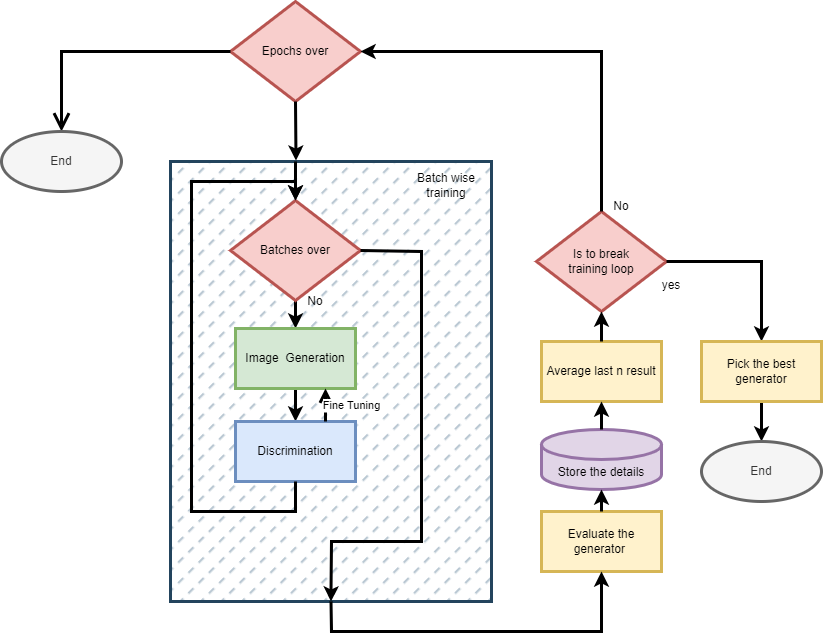

The diagram above was exported from draw.io. Its source (the exported page's mxGraphModel, read from the mxfile embedded in the PNG):
<mxGraphModel dx="1360" dy="745" grid="1" gridSize="10" guides="1" tooltips="1" connect="1" arrows="1" fold="1" page="1" pageScale="1" pageWidth="850" pageHeight="1100" math="0" shadow="0">
  <root>
    <mxCell id="0" />
    <mxCell id="1" parent="0" />
    <mxCell id="3iDDSbqC3w6Q562k3z_B-1" value="Epochs over" style="rhombus;whiteSpace=wrap;html=1;fillColor=#f8cecc;strokeColor=#b85450;strokeWidth=3;" parent="1" vertex="1">
      <mxGeometry x="329" y="110" width="130" height="100" as="geometry" />
    </mxCell>
    <mxCell id="3iDDSbqC3w6Q562k3z_B-4" value="" style="endArrow=open;endFill=1;endSize=12;html=1;rounded=0;exitX=0;exitY=0.5;exitDx=0;exitDy=0;strokeWidth=3;" parent="1" source="3iDDSbqC3w6Q562k3z_B-1" edge="1">
      <mxGeometry width="160" relative="1" as="geometry">
        <mxPoint x="340" y="380" as="sourcePoint" />
        <mxPoint x="160" y="240" as="targetPoint" />
        <Array as="points">
          <mxPoint x="160" y="160" />
        </Array>
      </mxGeometry>
    </mxCell>
    <mxCell id="3iDDSbqC3w6Q562k3z_B-6" value="End" style="ellipse;whiteSpace=wrap;html=1;fillColor=#f5f5f5;fontColor=#333333;strokeColor=#666666;strokeWidth=3;" parent="1" vertex="1">
      <mxGeometry x="100" y="240" width="120" height="60" as="geometry" />
    </mxCell>
    <mxCell id="3iDDSbqC3w6Q562k3z_B-7" value="" style="whiteSpace=wrap;html=1;strokeWidth=3;fillStyle=dashed;fillColor=#bac8d3;strokeColor=#23445d;" parent="1" vertex="1">
      <mxGeometry x="269" y="270" width="321" height="440" as="geometry" />
    </mxCell>
    <mxCell id="3iDDSbqC3w6Q562k3z_B-13" value="" style="edgeStyle=orthogonalEdgeStyle;rounded=0;orthogonalLoop=1;jettySize=auto;html=1;strokeWidth=3;" parent="1" source="3iDDSbqC3w6Q562k3z_B-10" target="3iDDSbqC3w6Q562k3z_B-11" edge="1">
      <mxGeometry relative="1" as="geometry" />
    </mxCell>
    <mxCell id="3iDDSbqC3w6Q562k3z_B-10" value="Batches over" style="rhombus;whiteSpace=wrap;html=1;fillColor=#f8cecc;strokeColor=#b85450;strokeWidth=3;" parent="1" vertex="1">
      <mxGeometry x="329" y="309" width="130" height="100" as="geometry" />
    </mxCell>
    <mxCell id="3iDDSbqC3w6Q562k3z_B-14" value="" style="edgeStyle=orthogonalEdgeStyle;rounded=0;orthogonalLoop=1;jettySize=auto;html=1;strokeWidth=3;" parent="1" source="3iDDSbqC3w6Q562k3z_B-11" target="3iDDSbqC3w6Q562k3z_B-12" edge="1">
      <mxGeometry relative="1" as="geometry" />
    </mxCell>
    <mxCell id="3iDDSbqC3w6Q562k3z_B-11" value="Image&amp;nbsp; Generation" style="rounded=0;whiteSpace=wrap;html=1;fillColor=#d5e8d4;strokeColor=#82b366;strokeWidth=3;" parent="1" vertex="1">
      <mxGeometry x="334" y="437" width="120" height="60" as="geometry" />
    </mxCell>
    <mxCell id="3iDDSbqC3w6Q562k3z_B-12" value="Discrimination" style="rounded=0;whiteSpace=wrap;html=1;fillColor=#dae8fc;strokeColor=#6c8ebf;strokeWidth=3;" parent="1" vertex="1">
      <mxGeometry x="334" y="530" width="120" height="60" as="geometry" />
    </mxCell>
    <mxCell id="3iDDSbqC3w6Q562k3z_B-15" value="Fine Tuning" style="html=1;verticalAlign=bottom;endArrow=open;dashed=1;endSize=8;rounded=0;exitX=0.75;exitY=0;exitDx=0;exitDy=0;entryX=0.75;entryY=1;entryDx=0;entryDy=0;strokeWidth=3;" parent="1" source="3iDDSbqC3w6Q562k3z_B-12" target="3iDDSbqC3w6Q562k3z_B-11" edge="1">
      <mxGeometry x="-0.5556" y="-26" relative="1" as="geometry">
        <mxPoint x="460" y="380" as="sourcePoint" />
        <mxPoint x="380" y="380" as="targetPoint" />
        <mxPoint as="offset" />
      </mxGeometry>
    </mxCell>
    <mxCell id="3iDDSbqC3w6Q562k3z_B-16" value="No" style="text;html=1;strokeColor=none;fillColor=none;align=center;verticalAlign=middle;whiteSpace=wrap;rounded=0;strokeWidth=3;" parent="1" vertex="1">
      <mxGeometry x="384" y="395" width="60" height="30" as="geometry" />
    </mxCell>
    <mxCell id="3iDDSbqC3w6Q562k3z_B-17" value="" style="endArrow=classic;html=1;rounded=0;entryX=0.5;entryY=0;entryDx=0;entryDy=0;exitX=0.5;exitY=1;exitDx=0;exitDy=0;strokeWidth=3;" parent="1" source="3iDDSbqC3w6Q562k3z_B-12" target="3iDDSbqC3w6Q562k3z_B-10" edge="1">
      <mxGeometry width="50" height="50" relative="1" as="geometry">
        <mxPoint x="400" y="400" as="sourcePoint" />
        <mxPoint x="450" y="350" as="targetPoint" />
        <Array as="points">
          <mxPoint x="394" y="620" />
          <mxPoint x="290" y="620" />
          <mxPoint x="290" y="290" />
          <mxPoint x="394" y="290" />
        </Array>
      </mxGeometry>
    </mxCell>
    <mxCell id="3iDDSbqC3w6Q562k3z_B-18" value="" style="endArrow=classic;html=1;rounded=0;entryX=0.5;entryY=0;entryDx=0;entryDy=0;strokeWidth=3;" parent="1" target="3iDDSbqC3w6Q562k3z_B-10" edge="1">
      <mxGeometry width="50" height="50" relative="1" as="geometry">
        <mxPoint x="394" y="270" as="sourcePoint" />
        <mxPoint x="450" y="350" as="targetPoint" />
      </mxGeometry>
    </mxCell>
    <mxCell id="3iDDSbqC3w6Q562k3z_B-19" value="" style="endArrow=classic;html=1;rounded=0;entryX=0.5;entryY=1;entryDx=0;entryDy=0;exitX=1;exitY=0.5;exitDx=0;exitDy=0;strokeWidth=3;" parent="1" source="3iDDSbqC3w6Q562k3z_B-10" target="3iDDSbqC3w6Q562k3z_B-7" edge="1">
      <mxGeometry width="50" height="50" relative="1" as="geometry">
        <mxPoint x="400" y="400" as="sourcePoint" />
        <mxPoint x="450" y="350" as="targetPoint" />
        <Array as="points">
          <mxPoint x="520" y="360" />
          <mxPoint x="520" y="650" />
          <mxPoint x="430" y="650" />
        </Array>
      </mxGeometry>
    </mxCell>
    <mxCell id="3iDDSbqC3w6Q562k3z_B-21" value="Batch wise training" style="text;html=1;strokeColor=none;fillColor=none;align=center;verticalAlign=middle;whiteSpace=wrap;rounded=0;strokeWidth=3;" parent="1" vertex="1">
      <mxGeometry x="510" y="279" width="70" height="30" as="geometry" />
    </mxCell>
    <mxCell id="3iDDSbqC3w6Q562k3z_B-22" value="" style="endArrow=classic;html=1;rounded=0;exitX=0.5;exitY=1;exitDx=0;exitDy=0;entryX=0.391;entryY=-0.002;entryDx=0;entryDy=0;entryPerimeter=0;strokeWidth=3;" parent="1" source="3iDDSbqC3w6Q562k3z_B-1" target="3iDDSbqC3w6Q562k3z_B-7" edge="1">
      <mxGeometry width="50" height="50" relative="1" as="geometry">
        <mxPoint x="404" y="280" as="sourcePoint" />
        <mxPoint x="396" y="270" as="targetPoint" />
      </mxGeometry>
    </mxCell>
    <mxCell id="3iDDSbqC3w6Q562k3z_B-23" value="Is to break &lt;br&gt;training loop" style="rhombus;whiteSpace=wrap;html=1;fillColor=#f8cecc;strokeColor=#b85450;strokeWidth=3;" parent="1" vertex="1">
      <mxGeometry x="635" y="320" width="130" height="100" as="geometry" />
    </mxCell>
    <mxCell id="3iDDSbqC3w6Q562k3z_B-24" value="Evaluate the generator&amp;nbsp;" style="rounded=0;whiteSpace=wrap;html=1;fillColor=#fff2cc;strokeColor=#d6b656;strokeWidth=3;" parent="1" vertex="1">
      <mxGeometry x="640" y="620" width="120" height="60" as="geometry" />
    </mxCell>
    <mxCell id="3iDDSbqC3w6Q562k3z_B-25" value="Store the details" style="shape=cylinder3;whiteSpace=wrap;html=1;boundedLbl=1;backgroundOutline=1;size=15;fillColor=#e1d5e7;strokeColor=#9673a6;strokeWidth=3;" parent="1" vertex="1">
      <mxGeometry x="640" y="538" width="120" height="60" as="geometry" />
    </mxCell>
    <mxCell id="3iDDSbqC3w6Q562k3z_B-26" value="Average last n result" style="rounded=0;whiteSpace=wrap;html=1;fillColor=#fff2cc;strokeColor=#d6b656;strokeWidth=3;" parent="1" vertex="1">
      <mxGeometry x="640" y="450" width="120" height="60" as="geometry" />
    </mxCell>
    <mxCell id="3iDDSbqC3w6Q562k3z_B-27" value="" style="endArrow=classic;html=1;rounded=0;exitX=0.5;exitY=1;exitDx=0;exitDy=0;entryX=0.5;entryY=1;entryDx=0;entryDy=0;strokeWidth=3;" parent="1" source="3iDDSbqC3w6Q562k3z_B-7" target="3iDDSbqC3w6Q562k3z_B-24" edge="1">
      <mxGeometry width="50" height="50" relative="1" as="geometry">
        <mxPoint x="540" y="520" as="sourcePoint" />
        <mxPoint x="590" y="470" as="targetPoint" />
        <Array as="points">
          <mxPoint x="430" y="740" />
          <mxPoint x="700" y="740" />
        </Array>
      </mxGeometry>
    </mxCell>
    <mxCell id="3iDDSbqC3w6Q562k3z_B-28" value="" style="endArrow=classic;html=1;rounded=0;entryX=0.5;entryY=1;entryDx=0;entryDy=0;entryPerimeter=0;exitX=0.5;exitY=0;exitDx=0;exitDy=0;strokeWidth=3;" parent="1" source="3iDDSbqC3w6Q562k3z_B-24" target="3iDDSbqC3w6Q562k3z_B-25" edge="1">
      <mxGeometry width="50" height="50" relative="1" as="geometry">
        <mxPoint x="650" y="650" as="sourcePoint" />
        <mxPoint x="700" y="600" as="targetPoint" />
      </mxGeometry>
    </mxCell>
    <mxCell id="3iDDSbqC3w6Q562k3z_B-29" value="" style="endArrow=classic;html=1;rounded=0;entryX=0.5;entryY=1;entryDx=0;entryDy=0;exitX=0.5;exitY=0;exitDx=0;exitDy=0;exitPerimeter=0;strokeWidth=3;" parent="1" source="3iDDSbqC3w6Q562k3z_B-25" target="3iDDSbqC3w6Q562k3z_B-26" edge="1">
      <mxGeometry width="50" height="50" relative="1" as="geometry">
        <mxPoint x="699.83" y="532" as="sourcePoint" />
        <mxPoint x="699.83" y="510" as="targetPoint" />
      </mxGeometry>
    </mxCell>
    <mxCell id="3iDDSbqC3w6Q562k3z_B-30" value="" style="endArrow=classic;html=1;rounded=0;entryX=0.5;entryY=1;entryDx=0;entryDy=0;exitX=0.5;exitY=0;exitDx=0;exitDy=0;strokeWidth=3;" parent="1" source="3iDDSbqC3w6Q562k3z_B-26" target="3iDDSbqC3w6Q562k3z_B-23" edge="1">
      <mxGeometry width="50" height="50" relative="1" as="geometry">
        <mxPoint x="699.83" y="448" as="sourcePoint" />
        <mxPoint x="699.83" y="420" as="targetPoint" />
      </mxGeometry>
    </mxCell>
    <mxCell id="3iDDSbqC3w6Q562k3z_B-31" value="" style="endArrow=classic;html=1;rounded=0;exitX=1;exitY=0.5;exitDx=0;exitDy=0;entryX=0.5;entryY=0;entryDx=0;entryDy=0;strokeWidth=3;" parent="1" source="3iDDSbqC3w6Q562k3z_B-23" target="3iDDSbqC3w6Q562k3z_B-35" edge="1">
      <mxGeometry width="50" height="50" relative="1" as="geometry">
        <mxPoint x="780" y="420" as="sourcePoint" />
        <mxPoint x="790" y="370" as="targetPoint" />
        <Array as="points">
          <mxPoint x="860" y="370" />
        </Array>
      </mxGeometry>
    </mxCell>
    <mxCell id="3iDDSbqC3w6Q562k3z_B-32" value="" style="endArrow=classic;html=1;rounded=0;exitX=0.5;exitY=0;exitDx=0;exitDy=0;entryX=1;entryY=0.5;entryDx=0;entryDy=0;strokeWidth=3;" parent="1" source="3iDDSbqC3w6Q562k3z_B-23" target="3iDDSbqC3w6Q562k3z_B-1" edge="1">
      <mxGeometry width="50" height="50" relative="1" as="geometry">
        <mxPoint x="775" y="380" as="sourcePoint" />
        <mxPoint x="690" y="200" as="targetPoint" />
        <Array as="points">
          <mxPoint x="700" y="240" />
          <mxPoint x="700" y="160" />
        </Array>
      </mxGeometry>
    </mxCell>
    <mxCell id="3iDDSbqC3w6Q562k3z_B-33" value="No" style="text;html=1;strokeColor=none;fillColor=none;align=center;verticalAlign=middle;whiteSpace=wrap;rounded=0;strokeWidth=3;" parent="1" vertex="1">
      <mxGeometry x="690" y="300" width="60" height="30" as="geometry" />
    </mxCell>
    <mxCell id="3iDDSbqC3w6Q562k3z_B-34" value="yes" style="text;html=1;strokeColor=none;fillColor=none;align=center;verticalAlign=middle;whiteSpace=wrap;rounded=0;strokeWidth=3;" parent="1" vertex="1">
      <mxGeometry x="740" y="379" width="60" height="30" as="geometry" />
    </mxCell>
    <mxCell id="3iDDSbqC3w6Q562k3z_B-39" value="" style="edgeStyle=orthogonalEdgeStyle;rounded=0;orthogonalLoop=1;jettySize=auto;html=1;strokeWidth=3;" parent="1" source="3iDDSbqC3w6Q562k3z_B-35" target="3iDDSbqC3w6Q562k3z_B-38" edge="1">
      <mxGeometry relative="1" as="geometry" />
    </mxCell>
    <mxCell id="3iDDSbqC3w6Q562k3z_B-35" value="Pick the best generator" style="rounded=0;whiteSpace=wrap;html=1;fillColor=#fff2cc;strokeColor=#d6b656;strokeWidth=3;" parent="1" vertex="1">
      <mxGeometry x="800" y="450" width="120" height="60" as="geometry" />
    </mxCell>
    <mxCell id="3iDDSbqC3w6Q562k3z_B-38" value="End" style="ellipse;whiteSpace=wrap;html=1;rounded=0;fillColor=#f5f5f5;fontColor=#333333;strokeColor=#666666;strokeWidth=3;" parent="1" vertex="1">
      <mxGeometry x="800" y="550" width="120" height="60" as="geometry" />
    </mxCell>
  </root>
</mxGraphModel>